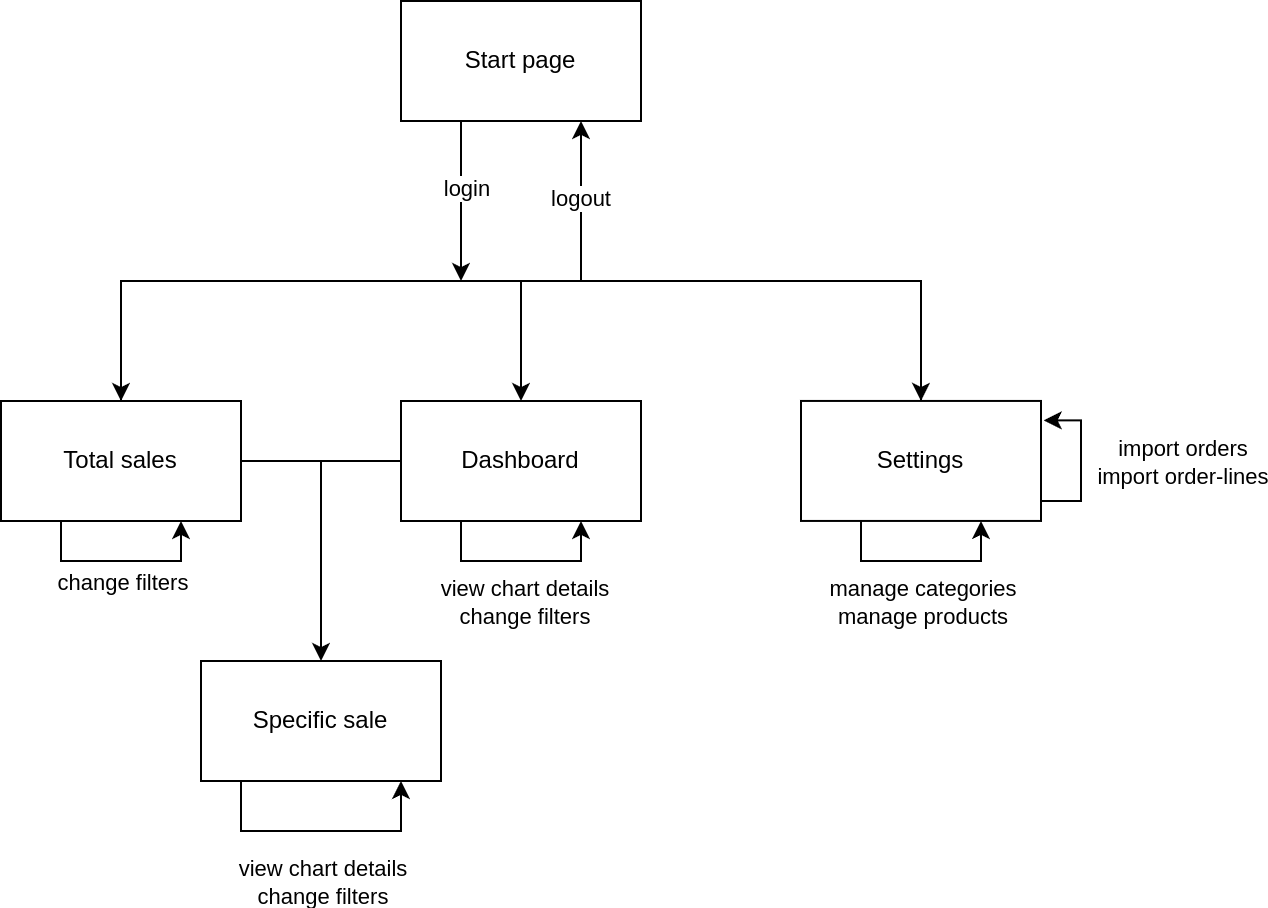

The diagram above was exported from draw.io. Its source (the exported page's mxGraphModel, read from the mxfile embedded in the PNG):
<mxGraphModel dx="1434" dy="820" grid="1" gridSize="10" guides="1" tooltips="1" connect="1" arrows="1" fold="1" page="1" pageScale="1" pageWidth="827" pageHeight="1169" math="0" shadow="0">
  <root>
    <mxCell id="0" />
    <mxCell id="1" parent="0" />
    <mxCell id="FOlhdYPoXDxw9Ci9NzAv-22" style="edgeStyle=orthogonalEdgeStyle;rounded=0;orthogonalLoop=1;jettySize=auto;html=1;entryX=0.5;entryY=1;entryDx=0;entryDy=0;" parent="1" edge="1">
      <mxGeometry relative="1" as="geometry">
        <mxPoint x="410" y="670" as="sourcePoint" />
        <mxPoint x="410" y="590" as="targetPoint" />
      </mxGeometry>
    </mxCell>
    <mxCell id="FOlhdYPoXDxw9Ci9NzAv-24" value="logout" style="edgeLabel;html=1;align=center;verticalAlign=middle;resizable=0;points=[];" parent="FOlhdYPoXDxw9Ci9NzAv-22" connectable="0" vertex="1">
      <mxGeometry x="0.0607" y="1" relative="1" as="geometry">
        <mxPoint as="offset" />
      </mxGeometry>
    </mxCell>
    <mxCell id="FOlhdYPoXDxw9Ci9NzAv-42" style="edgeStyle=orthogonalEdgeStyle;rounded=0;orthogonalLoop=1;jettySize=auto;html=1;entryX=0.75;entryY=1;entryDx=0;entryDy=0;" parent="1" source="FOlhdYPoXDxw9Ci9NzAv-8" target="FOlhdYPoXDxw9Ci9NzAv-8" edge="1">
      <mxGeometry relative="1" as="geometry">
        <mxPoint x="410" y="810" as="targetPoint" />
        <Array as="points">
          <mxPoint x="350" y="810" />
          <mxPoint x="410" y="810" />
        </Array>
      </mxGeometry>
    </mxCell>
    <mxCell id="FOlhdYPoXDxw9Ci9NzAv-43" value="&lt;div&gt;view chart details&lt;/div&gt;change filters" style="edgeLabel;html=1;align=center;verticalAlign=middle;resizable=0;points=[];" parent="FOlhdYPoXDxw9Ci9NzAv-42" connectable="0" vertex="1">
      <mxGeometry x="0.0308" relative="1" as="geometry">
        <mxPoint x="-1" y="20" as="offset" />
      </mxGeometry>
    </mxCell>
    <mxCell id="FOlhdYPoXDxw9Ci9NzAv-46" style="edgeStyle=orthogonalEdgeStyle;rounded=0;orthogonalLoop=1;jettySize=auto;html=1;entryX=0.5;entryY=0;entryDx=0;entryDy=0;" parent="1" source="FOlhdYPoXDxw9Ci9NzAv-8" target="FOlhdYPoXDxw9Ci9NzAv-44" edge="1">
      <mxGeometry relative="1" as="geometry">
        <Array as="points">
          <mxPoint x="280" y="760" />
        </Array>
      </mxGeometry>
    </mxCell>
    <mxCell id="FOlhdYPoXDxw9Ci9NzAv-8" value="Dashboard" style="rounded=0;whiteSpace=wrap;html=1;" parent="1" vertex="1">
      <mxGeometry x="320" y="730" width="120" height="60" as="geometry" />
    </mxCell>
    <mxCell id="FOlhdYPoXDxw9Ci9NzAv-36" style="edgeStyle=orthogonalEdgeStyle;rounded=0;orthogonalLoop=1;jettySize=auto;html=1;entryX=0.5;entryY=0;entryDx=0;entryDy=0;" parent="1" source="FOlhdYPoXDxw9Ci9NzAv-15" target="FOlhdYPoXDxw9Ci9NzAv-16" edge="1">
      <mxGeometry relative="1" as="geometry">
        <Array as="points">
          <mxPoint x="180" y="670" />
          <mxPoint x="580" y="670" />
        </Array>
      </mxGeometry>
    </mxCell>
    <mxCell id="FOlhdYPoXDxw9Ci9NzAv-39" style="edgeStyle=orthogonalEdgeStyle;rounded=0;orthogonalLoop=1;jettySize=auto;html=1;entryX=0.5;entryY=0;entryDx=0;entryDy=0;" parent="1" source="FOlhdYPoXDxw9Ci9NzAv-15" target="FOlhdYPoXDxw9Ci9NzAv-8" edge="1">
      <mxGeometry relative="1" as="geometry">
        <Array as="points">
          <mxPoint x="180" y="670" />
          <mxPoint x="380" y="670" />
        </Array>
      </mxGeometry>
    </mxCell>
    <mxCell id="FOlhdYPoXDxw9Ci9NzAv-45" style="edgeStyle=orthogonalEdgeStyle;rounded=0;orthogonalLoop=1;jettySize=auto;html=1;entryX=0.5;entryY=0;entryDx=0;entryDy=0;" parent="1" source="FOlhdYPoXDxw9Ci9NzAv-15" target="FOlhdYPoXDxw9Ci9NzAv-44" edge="1">
      <mxGeometry relative="1" as="geometry">
        <Array as="points">
          <mxPoint x="280" y="760" />
        </Array>
      </mxGeometry>
    </mxCell>
    <mxCell id="FOlhdYPoXDxw9Ci9NzAv-47" style="edgeStyle=orthogonalEdgeStyle;rounded=0;orthogonalLoop=1;jettySize=auto;html=1;entryX=0.75;entryY=1;entryDx=0;entryDy=0;" parent="1" source="FOlhdYPoXDxw9Ci9NzAv-15" target="FOlhdYPoXDxw9Ci9NzAv-15" edge="1">
      <mxGeometry relative="1" as="geometry">
        <mxPoint x="220" y="860" as="targetPoint" />
        <Array as="points">
          <mxPoint x="150" y="810" />
          <mxPoint x="210" y="810" />
        </Array>
      </mxGeometry>
    </mxCell>
    <mxCell id="FOlhdYPoXDxw9Ci9NzAv-49" value="change filters" style="edgeLabel;html=1;align=center;verticalAlign=middle;resizable=0;points=[];" parent="FOlhdYPoXDxw9Ci9NzAv-47" connectable="0" vertex="1">
      <mxGeometry x="0.0423" y="-2" relative="1" as="geometry">
        <mxPoint x="-2" y="8" as="offset" />
      </mxGeometry>
    </mxCell>
    <mxCell id="FOlhdYPoXDxw9Ci9NzAv-15" value="Total sales" style="rounded=0;whiteSpace=wrap;html=1;" parent="1" vertex="1">
      <mxGeometry x="120" y="730" width="120" height="60" as="geometry" />
    </mxCell>
    <mxCell id="FOlhdYPoXDxw9Ci9NzAv-30" style="edgeStyle=orthogonalEdgeStyle;rounded=0;orthogonalLoop=1;jettySize=auto;html=1;entryX=0.75;entryY=1;entryDx=0;entryDy=0;" parent="1" source="FOlhdYPoXDxw9Ci9NzAv-16" target="FOlhdYPoXDxw9Ci9NzAv-16" edge="1">
      <mxGeometry relative="1" as="geometry">
        <mxPoint x="590" y="849.97" as="targetPoint" />
        <Array as="points">
          <mxPoint x="550" y="810" />
          <mxPoint x="610" y="810" />
        </Array>
      </mxGeometry>
    </mxCell>
    <mxCell id="FOlhdYPoXDxw9Ci9NzAv-31" value="manage categories&lt;div&gt;manage products&lt;/div&gt;" style="edgeLabel;html=1;align=center;verticalAlign=middle;resizable=0;points=[];" parent="FOlhdYPoXDxw9Ci9NzAv-30" connectable="0" vertex="1">
      <mxGeometry x="-0.1552" y="-1" relative="1" as="geometry">
        <mxPoint x="9" y="19" as="offset" />
      </mxGeometry>
    </mxCell>
    <mxCell id="FOlhdYPoXDxw9Ci9NzAv-35" style="edgeStyle=orthogonalEdgeStyle;rounded=0;orthogonalLoop=1;jettySize=auto;html=1;entryX=0.5;entryY=0;entryDx=0;entryDy=0;" parent="1" source="FOlhdYPoXDxw9Ci9NzAv-16" target="FOlhdYPoXDxw9Ci9NzAv-15" edge="1">
      <mxGeometry relative="1" as="geometry">
        <Array as="points">
          <mxPoint x="580" y="670" />
          <mxPoint x="180" y="670" />
        </Array>
      </mxGeometry>
    </mxCell>
    <mxCell id="FOlhdYPoXDxw9Ci9NzAv-40" style="edgeStyle=orthogonalEdgeStyle;rounded=0;orthogonalLoop=1;jettySize=auto;html=1;entryX=1.011;entryY=0.162;entryDx=0;entryDy=0;entryPerimeter=0;" parent="1" source="FOlhdYPoXDxw9Ci9NzAv-16" target="FOlhdYPoXDxw9Ci9NzAv-16" edge="1">
      <mxGeometry relative="1" as="geometry">
        <mxPoint x="700" y="730" as="targetPoint" />
        <Array as="points">
          <mxPoint x="660" y="780" />
          <mxPoint x="660" y="740" />
          <mxPoint x="641" y="740" />
        </Array>
      </mxGeometry>
    </mxCell>
    <mxCell id="FOlhdYPoXDxw9Ci9NzAv-41" value="import orders&lt;div&gt;import order-lines&lt;/div&gt;" style="edgeLabel;html=1;align=center;verticalAlign=middle;resizable=0;points=[];" parent="FOlhdYPoXDxw9Ci9NzAv-40" connectable="0" vertex="1">
      <mxGeometry x="-0.0921" y="1" relative="1" as="geometry">
        <mxPoint x="51" y="-4" as="offset" />
      </mxGeometry>
    </mxCell>
    <mxCell id="FOlhdYPoXDxw9Ci9NzAv-16" value="Settings" style="rounded=0;whiteSpace=wrap;html=1;" parent="1" vertex="1">
      <mxGeometry x="520" y="729.97" width="120" height="60" as="geometry" />
    </mxCell>
    <mxCell id="FOlhdYPoXDxw9Ci9NzAv-21" style="edgeStyle=orthogonalEdgeStyle;rounded=0;orthogonalLoop=1;jettySize=auto;html=1;entryX=0.5;entryY=0;entryDx=0;entryDy=0;" parent="1" edge="1">
      <mxGeometry relative="1" as="geometry">
        <mxPoint x="350" y="590" as="sourcePoint" />
        <mxPoint x="350" y="670" as="targetPoint" />
      </mxGeometry>
    </mxCell>
    <mxCell id="FOlhdYPoXDxw9Ci9NzAv-23" value="login" style="edgeLabel;html=1;align=center;verticalAlign=middle;resizable=0;points=[];" parent="FOlhdYPoXDxw9Ci9NzAv-21" connectable="0" vertex="1">
      <mxGeometry x="-0.175" y="2" relative="1" as="geometry">
        <mxPoint as="offset" />
      </mxGeometry>
    </mxCell>
    <mxCell id="FOlhdYPoXDxw9Ci9NzAv-20" value="Start page" style="rounded=0;whiteSpace=wrap;html=1;" parent="1" vertex="1">
      <mxGeometry x="320" y="530" width="120" height="60" as="geometry" />
    </mxCell>
    <mxCell id="FOlhdYPoXDxw9Ci9NzAv-50" style="edgeStyle=orthogonalEdgeStyle;rounded=0;orthogonalLoop=1;jettySize=auto;html=1;entryX=0.833;entryY=1;entryDx=0;entryDy=0;entryPerimeter=0;" parent="1" source="FOlhdYPoXDxw9Ci9NzAv-44" target="FOlhdYPoXDxw9Ci9NzAv-44" edge="1">
      <mxGeometry relative="1" as="geometry">
        <mxPoint x="320" y="970" as="targetPoint" />
        <Array as="points">
          <mxPoint x="240" y="945" />
          <mxPoint x="320" y="945" />
        </Array>
      </mxGeometry>
    </mxCell>
    <mxCell id="FOlhdYPoXDxw9Ci9NzAv-51" value="&lt;div&gt;view chart details&lt;/div&gt;change filters" style="edgeLabel;html=1;align=center;verticalAlign=middle;resizable=0;points=[];" parent="FOlhdYPoXDxw9Ci9NzAv-50" connectable="0" vertex="1">
      <mxGeometry x="0.0149" y="1" relative="1" as="geometry">
        <mxPoint x="-1" y="26" as="offset" />
      </mxGeometry>
    </mxCell>
    <mxCell id="FOlhdYPoXDxw9Ci9NzAv-44" value="Specific sale" style="rounded=0;whiteSpace=wrap;html=1;" parent="1" vertex="1">
      <mxGeometry x="220" y="860" width="120" height="60" as="geometry" />
    </mxCell>
  </root>
</mxGraphModel>